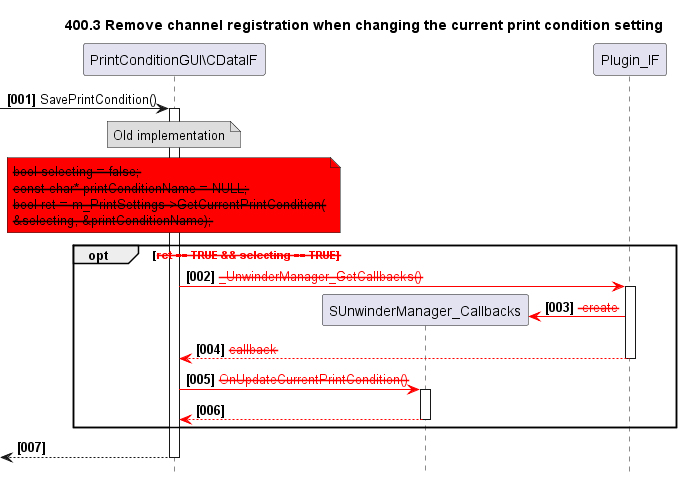

The diagram above was rendered by PlantUML. Its source (embedded in the PNG):
@startuml
skinparam noteBackgroundColor #DDDDDD
skinparam noteBorderColor #666666

autonumber "<b>[000]"
hide footbox
TITLE 400.3 Remove channel registration when changing the current print condition setting

participant "PrintConditionGUI\CDataIF" as data1
participant SUnwinderManager_Callbacks as cb
participant Plugin_IF as plugin
-> data1++: SavePrintCondition()
    NOTE over data1: Old implementation
    NOTE over data1 #red
        <strike>bool selecting = false;
        <strike>const char* printConditionName = NULL;
        <strike>bool ret = m_PrintSettings->GetCurrentPrintCondition(
        <strike>&selecting, &printConditionName);
    END NOTE
    OPT <color red><strike>ret == TRUE && selecting == TRUE
        data1-[#red]>plugin++: <color red><strike>_UnwinderManager_GetCallbacks()
            create cb
            plugin-[#red]>cb: <color  red><strike> create
        return <color red><strike>callback
        data1-[#red]>cb++: <color red><strike>OnUpdateCurrentPrintCondition()
        return
    END
return
@enduml